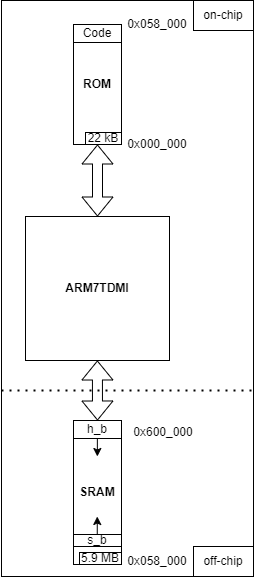

The diagram above was exported from draw.io. Its source (the exported page's mxGraphModel, read from the mxfile embedded in the PNG):
<mxGraphModel dx="1036" dy="614" grid="1" gridSize="6" guides="1" tooltips="1" connect="1" arrows="1" fold="1" page="1" pageScale="1" pageWidth="850" pageHeight="1100" math="0" shadow="0">
  <root>
    <mxCell id="H-DlZ4bUJHAZ3sdulazq-0" />
    <mxCell id="H-DlZ4bUJHAZ3sdulazq-1" parent="H-DlZ4bUJHAZ3sdulazq-0" />
    <mxCell id="H-DlZ4bUJHAZ3sdulazq-3" value="" style="rounded=0;whiteSpace=wrap;html=1;fillColor=none;" parent="H-DlZ4bUJHAZ3sdulazq-1" vertex="1">
      <mxGeometry x="168" y="312" width="252" height="576" as="geometry" />
    </mxCell>
    <mxCell id="H-DlZ4bUJHAZ3sdulazq-2" value="0x000_000" style="text;html=1;strokeColor=none;fillColor=none;align=center;verticalAlign=middle;whiteSpace=wrap;rounded=0;" parent="H-DlZ4bUJHAZ3sdulazq-1" vertex="1">
      <mxGeometry x="294" y="444" width="60" height="24" as="geometry" />
    </mxCell>
    <mxCell id="H-DlZ4bUJHAZ3sdulazq-4" value="&lt;b&gt;ROM&lt;/b&gt;" style="rounded=0;whiteSpace=wrap;html=1;" parent="H-DlZ4bUJHAZ3sdulazq-1" vertex="1">
      <mxGeometry x="240" y="336" width="48" height="120" as="geometry" />
    </mxCell>
    <mxCell id="H-DlZ4bUJHAZ3sdulazq-6" value="&lt;b&gt;SRAM&lt;/b&gt;" style="rounded=0;whiteSpace=wrap;html=1;direction=south;" parent="H-DlZ4bUJHAZ3sdulazq-1" vertex="1">
      <mxGeometry x="240" y="732" width="48" height="144" as="geometry" />
    </mxCell>
    <mxCell id="H-DlZ4bUJHAZ3sdulazq-7" value="&lt;b&gt;ARM7TDMI&lt;/b&gt;" style="rounded=0;whiteSpace=wrap;html=1;direction=south;" parent="H-DlZ4bUJHAZ3sdulazq-1" vertex="1">
      <mxGeometry x="192" y="528" width="144" height="144" as="geometry" />
    </mxCell>
    <mxCell id="H-DlZ4bUJHAZ3sdulazq-8" value="" style="shape=flexArrow;endArrow=classic;startArrow=classic;html=1;rounded=0;entryX=0.5;entryY=1;entryDx=0;entryDy=0;exitX=0;exitY=0.5;exitDx=0;exitDy=0;" parent="H-DlZ4bUJHAZ3sdulazq-1" source="H-DlZ4bUJHAZ3sdulazq-7" target="H-DlZ4bUJHAZ3sdulazq-4" edge="1">
      <mxGeometry width="100" height="100" relative="1" as="geometry">
        <mxPoint x="270" y="586" as="sourcePoint" />
        <mxPoint x="370" y="486" as="targetPoint" />
      </mxGeometry>
    </mxCell>
    <mxCell id="H-DlZ4bUJHAZ3sdulazq-10" value="" style="shape=flexArrow;endArrow=classic;startArrow=classic;html=1;rounded=0;" parent="H-DlZ4bUJHAZ3sdulazq-1" edge="1">
      <mxGeometry width="100" height="100" relative="1" as="geometry">
        <mxPoint x="263.89" y="672" as="sourcePoint" />
        <mxPoint x="264" y="732" as="targetPoint" />
      </mxGeometry>
    </mxCell>
    <mxCell id="H-DlZ4bUJHAZ3sdulazq-11" value="Code" style="text;html=1;strokeColor=default;fillColor=none;align=center;verticalAlign=middle;whiteSpace=wrap;rounded=0;" parent="H-DlZ4bUJHAZ3sdulazq-1" vertex="1">
      <mxGeometry x="240" y="336" width="48" height="18" as="geometry" />
    </mxCell>
    <mxCell id="H-DlZ4bUJHAZ3sdulazq-12" value="" style="endArrow=none;html=1;rounded=0;exitX=0;exitY=0.75;exitDx=0;exitDy=0;" parent="H-DlZ4bUJHAZ3sdulazq-1" edge="1">
      <mxGeometry width="50" height="50" relative="1" as="geometry">
        <mxPoint x="240" y="858" as="sourcePoint" />
        <mxPoint x="288" y="858" as="targetPoint" />
      </mxGeometry>
    </mxCell>
    <mxCell id="H-DlZ4bUJHAZ3sdulazq-13" value="h_b" style="text;html=1;strokeColor=none;fillColor=none;align=center;verticalAlign=middle;whiteSpace=wrap;rounded=0;" parent="H-DlZ4bUJHAZ3sdulazq-1" vertex="1">
      <mxGeometry x="240" y="732" width="48" height="18" as="geometry" />
    </mxCell>
    <mxCell id="H-DlZ4bUJHAZ3sdulazq-14" value="s_b" style="text;html=1;strokeColor=none;fillColor=none;align=center;verticalAlign=middle;whiteSpace=wrap;rounded=0;" parent="H-DlZ4bUJHAZ3sdulazq-1" vertex="1">
      <mxGeometry x="240" y="846" width="48" height="12" as="geometry" />
    </mxCell>
    <mxCell id="H-DlZ4bUJHAZ3sdulazq-15" value="" style="endArrow=none;html=1;rounded=0;entryX=1;entryY=0;entryDx=0;entryDy=0;exitX=0;exitY=0;exitDx=0;exitDy=0;" parent="H-DlZ4bUJHAZ3sdulazq-1" source="H-DlZ4bUJHAZ3sdulazq-14" target="H-DlZ4bUJHAZ3sdulazq-14" edge="1">
      <mxGeometry width="50" height="50" relative="1" as="geometry">
        <mxPoint x="186" y="828" as="sourcePoint" />
        <mxPoint x="306" y="828" as="targetPoint" />
      </mxGeometry>
    </mxCell>
    <mxCell id="H-DlZ4bUJHAZ3sdulazq-16" value="" style="endArrow=none;html=1;rounded=0;entryX=1;entryY=1;entryDx=0;entryDy=0;exitX=0;exitY=1;exitDx=0;exitDy=0;" parent="H-DlZ4bUJHAZ3sdulazq-1" source="H-DlZ4bUJHAZ3sdulazq-13" target="H-DlZ4bUJHAZ3sdulazq-13" edge="1">
      <mxGeometry width="50" height="50" relative="1" as="geometry">
        <mxPoint x="360" y="558" as="sourcePoint" />
        <mxPoint x="480" y="558" as="targetPoint" />
      </mxGeometry>
    </mxCell>
    <mxCell id="H-DlZ4bUJHAZ3sdulazq-17" value="" style="endArrow=classic;html=1;rounded=0;" parent="H-DlZ4bUJHAZ3sdulazq-1" edge="1">
      <mxGeometry width="50" height="50" relative="1" as="geometry">
        <mxPoint x="263.76000000000005" y="846" as="sourcePoint" />
        <mxPoint x="263.76000000000005" y="828" as="targetPoint" />
      </mxGeometry>
    </mxCell>
    <mxCell id="H-DlZ4bUJHAZ3sdulazq-18" value="" style="endArrow=classic;html=1;rounded=0;" parent="H-DlZ4bUJHAZ3sdulazq-1" edge="1">
      <mxGeometry width="50" height="50" relative="1" as="geometry">
        <mxPoint x="263.86000000000007" y="750" as="sourcePoint" />
        <mxPoint x="263.86000000000007" y="768" as="targetPoint" />
      </mxGeometry>
    </mxCell>
    <mxCell id="H-DlZ4bUJHAZ3sdulazq-20" value="0x058_000" style="text;html=1;strokeColor=none;fillColor=none;align=center;verticalAlign=middle;whiteSpace=wrap;rounded=0;" parent="H-DlZ4bUJHAZ3sdulazq-1" vertex="1">
      <mxGeometry x="294" y="861" width="60" height="24" as="geometry" />
    </mxCell>
    <mxCell id="H-DlZ4bUJHAZ3sdulazq-23" value="0x600_000" style="text;html=1;strokeColor=none;fillColor=none;align=center;verticalAlign=middle;whiteSpace=wrap;rounded=0;" parent="H-DlZ4bUJHAZ3sdulazq-1" vertex="1">
      <mxGeometry x="300" y="732" width="60" height="24" as="geometry" />
    </mxCell>
    <mxCell id="H-DlZ4bUJHAZ3sdulazq-24" value="22 kB" style="text;html=1;strokeColor=default;fillColor=none;align=center;verticalAlign=middle;whiteSpace=wrap;rounded=0;" parent="H-DlZ4bUJHAZ3sdulazq-1" vertex="1">
      <mxGeometry x="252" y="444" width="36" height="12" as="geometry" />
    </mxCell>
    <mxCell id="H-DlZ4bUJHAZ3sdulazq-26" value="5.9 MB" style="text;html=1;strokeColor=default;fillColor=none;align=center;verticalAlign=middle;whiteSpace=wrap;rounded=0;" parent="H-DlZ4bUJHAZ3sdulazq-1" vertex="1">
      <mxGeometry x="246" y="864" width="42" height="12" as="geometry" />
    </mxCell>
    <mxCell id="H-DlZ4bUJHAZ3sdulazq-29" value="on-chip" style="text;html=1;strokeColor=default;fillColor=none;align=center;verticalAlign=middle;whiteSpace=wrap;rounded=0;" parent="H-DlZ4bUJHAZ3sdulazq-1" vertex="1">
      <mxGeometry x="360" y="312" width="60" height="30" as="geometry" />
    </mxCell>
    <mxCell id="30ZHY6KWscWjF4vZmG-P-0" value="0x058_000" style="text;html=1;strokeColor=none;fillColor=none;align=center;verticalAlign=middle;whiteSpace=wrap;rounded=0;" parent="H-DlZ4bUJHAZ3sdulazq-1" vertex="1">
      <mxGeometry x="294" y="324" width="60" height="24" as="geometry" />
    </mxCell>
    <mxCell id="30ZHY6KWscWjF4vZmG-P-1" value="off-chip" style="text;html=1;strokeColor=default;fillColor=none;align=center;verticalAlign=middle;whiteSpace=wrap;rounded=0;" parent="H-DlZ4bUJHAZ3sdulazq-1" vertex="1">
      <mxGeometry x="360" y="858" width="60" height="30" as="geometry" />
    </mxCell>
    <mxCell id="30ZHY6KWscWjF4vZmG-P-4" value="" style="endArrow=none;dashed=1;html=1;dashPattern=1 3;strokeWidth=2;rounded=0;" parent="H-DlZ4bUJHAZ3sdulazq-1" edge="1">
      <mxGeometry width="50" height="50" relative="1" as="geometry">
        <mxPoint x="168" y="702" as="sourcePoint" />
        <mxPoint x="420" y="702" as="targetPoint" />
      </mxGeometry>
    </mxCell>
  </root>
</mxGraphModel>